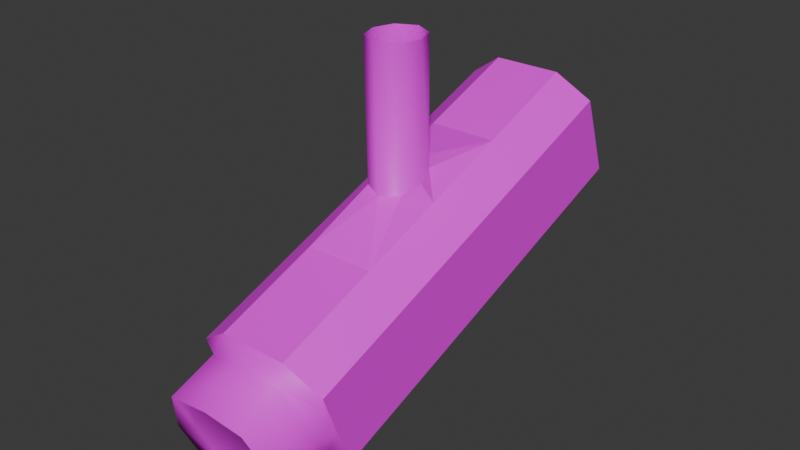# Source: camera.blend  (saved by Blender 4.2.66; exported with 4.5.12 LTS)
import bpy
from mathutils import Matrix  # noqa: F401  (used for matrix-valued properties, if any)

bpy.ops.wm.read_factory_settings(use_empty=True)
scene = bpy.context.scene
scene.name = 'Scene'

# ---- collections
col_collection = bpy.data.collections.new('Collection'); scene.collection.children.link(col_collection)

# ---- images (referenced by path relative to the original .blend; pixels are not part of the script)
import os
ASSET_DIR = os.environ.get("B2B_ASSET_DIR", "")  # directory of the original .blend (textures are referenced by path, not embedded)
HERE = os.path.dirname(os.path.abspath(__file__))  # packed textures are extracted next to this script under _unpacked/

def load_image(name, relpath, width, height, colorspace="sRGB"):
    """Load a texture the original file referenced (path relative to the .blend, or extracted next to this script)."""
    p = next((c for c in (os.path.join(HERE, relpath), os.path.join(ASSET_DIR, relpath)) if relpath and os.path.exists(c)), "")
    if p:
        img = bpy.data.images.load(p, check_existing=True)
        img.name = name
    else:  # same state as the original file: an image datablock whose file is absent (Cycles renders it pink)
        img = bpy.data.images.new(name, width, height)
        img.source = "FILE"
        img.filepath = "//" + (relpath or name)
    img.colorspace_settings.name = colorspace
    return img
img_tex = load_image('tex', 'tex.png', 1024, 1024, 'sRGB')

# ---- materials (node trees are filled in below, after node groups)
mat_material = bpy.data.materials.new('Material')
mat_material.alpha_threshold = 0.0
mat_material.use_transparent_shadow = False
mat_material.roughness = 0.5
mat_material.line_color = (0.0, 0.0, 0.0, 1.0)

# ---- material node trees
mat_material.use_nodes = True; mat_material.node_tree.nodes.clear()
_N = mat_material.node_tree.nodes; _L = mat_material.node_tree.links
n0 = _N.new('ShaderNodeOutputMaterial'); n0.name = 'Material Output'; n0.location = (300, 300)
n1 = _N.new('ShaderNodeBsdfPrincipled'); n1.name = 'Principled BSDF'; n1.location = (10, 300)
n1.inputs[3].default_value = 1.45
n2 = _N.new('ShaderNodeTexImage'); n2.name = 'Image Texture'; n2.location = (-360, 287)
n2.image = img_tex
_L.new(n1.outputs[0], n0.inputs[0])
_L.new(n2.outputs[0], n1.inputs[0])
n0.is_active_output = True

# ---- world
world_world = bpy.data.worlds.new('World'); scene.world = world_world
world_world.use_nodes = True; world_world.node_tree.nodes.clear()
_N = world_world.node_tree.nodes; _L = world_world.node_tree.links
n0 = _N.new('ShaderNodeOutputWorld'); n0.name = 'World Output'; n0.location = (300, 300)
n1 = _N.new('ShaderNodeBackground'); n1.name = 'Background'; n1.location = (10, 300)
n1.inputs[0].default_value = (0.05088, 0.05088, 0.05088, 1.0)
_L.new(n1.outputs[0], n0.inputs[0])
n0.is_active_output = True
world_world.color = (0.05088, 0.05088, 0.05088)
world_world.sun_shadow_jitter_overblur = 0.0

# ---- meshes
me_cube = bpy.data.meshes.new('Cube')
me_cube.from_pydata([(-0.0634, -0.1319, -0.2986), (-0.0634, -0.1592, -0.2234), (-0.0634, -0.1455, -0.261), (-4.841e-08, -0.1239, -0.3206), (-0.0634, 0.04391, -0.2347), (-3.042e-08, -0.1672, -0.2015), (-0.0634, 0.01654, -0.1595), (-0.0634, 0.03022, -0.1971), (-3.875e-08, 0.0519, -0.2566), (-0.0634, -0.1524, -0.2422), (-0.0634, -0.03556, -0.2636), (-0.0317, -0.1672, -0.2015), (-0.0634, -0.1387, -0.2798), (-0.0317, -0.1239, -0.3206), (-0.0634, -0.06293, -0.1884), (-0.0634, -0.04924, -0.226), (-0.0634, 0.02338, -0.1783), (-0.0634, 0.03706, -0.2159), (-2.513e-08, -0.07093, -0.1664), (-0.0317, 0.008538, -0.1375), (-0.0556, -0.1569, -0.2652), (-3.225e-08, -0.1757, -0.2136), (-4.783e-08, -0.1382, -0.3168), (-4.312e-08, -0.02756, -0.2856), (-0.0317, 0.0519, -0.2566), (-0.0317, -0.02756, -0.2856), (-0.03801, -0.1405, -0.3103), (-0.03801, -0.1734, -0.2201), (-0.0634, -0.05609, -0.2072), (-0.0634, -0.0424, -0.2448), (-0.0317, -0.07093, -0.1664), (-1.964e-08, -0.02323, -0.13), (-0.02405, 0.002426, -0.1207), (-0.01775, -0.01499, -0.127), (-0.0634, 0.2197, -0.1707), (-0.0634, 0.1923, -0.09549), (-0.0634, 0.206, -0.1331), (-2.909e-08, 0.2277, -0.1927), (-1.11e-08, 0.1843, -0.07352), (-2.01e-08, 0.206, -0.1331), (-0.0634, 0.1991, -0.1143), (-0.0634, 0.1234, -0.2057), (-0.0317, 0.1843, -0.07352), (-0.0634, 0.2128, -0.1519), (-0.0317, 0.2277, -0.1927), (-0.0634, 0.096, -0.1305), (-0.0634, 0.1097, -0.1681), (-1.639e-08, 0.088, -0.1086), (-0.0556, 0.206, -0.1331), (-1.231e-08, 0.1872, -0.08151), (-2.789e-08, 0.2248, -0.1847), (-3.438e-08, 0.1314, -0.2277), (-0.0317, 0.1314, -0.2277), (-0.03801, 0.2224, -0.1782), (-0.03801, 0.1896, -0.08801), (-0.0634, 0.1028, -0.1493), (-0.0634, 0.1165, -0.1869), (-0.0317, 0.088, -0.1086), (-1.682e-08, 0.02808, -0.1114), (-0.01775, 0.01984, -0.1144), (-0.0556, -0.2003, -0.281), (-3.464e-08, -0.2191, -0.2294), (-5.021e-08, -0.1815, -0.3326), (-0.03801, -0.1839, -0.3261), (-0.03801, -0.2167, -0.2359), (-4.212e-08, -0.1947, -0.2789), (-0.04056, -0.1947, -0.2789), (-3.644e-08, -0.2084, -0.2413), (-4.78e-08, -0.181, -0.3166), (-0.02773, -0.1828, -0.3118), (-0.02773, -0.2067, -0.2461), (0.0, -0.0273, 0.0), (-0.02405, 0.0, 3.631e-09), (-0.01775, -0.01854, 2.681e-09), (0.0, 0.0273, 0.0), (-0.01775, 0.01854, 2.681e-09), (0.0634, -0.1319, -0.2986), (0.0634, -0.1592, -0.2234), (0.0634, -0.1455, -0.261), (0.0634, 0.04391, -0.2347), (0.0634, 0.01654, -0.1595), (0.0634, 0.03022, -0.1971), (0.0634, -0.1524, -0.2422), (0.0634, -0.03556, -0.2636), (0.0317, -0.1672, -0.2015), (0.0634, -0.1387, -0.2798), (0.0317, -0.1239, -0.3206), (0.0634, -0.06293, -0.1884), (0.0634, -0.04924, -0.226), (0.0634, 0.02338, -0.1783), (0.0634, 0.03706, -0.2159), (0.0317, 0.008538, -0.1375), (0.0556, -0.1569, -0.2652), (0.0317, 0.0519, -0.2566), (0.0317, -0.02756, -0.2856), (0.03801, -0.1405, -0.3103), (0.03801, -0.1734, -0.2201), (0.0634, -0.05609, -0.2072), (0.0634, -0.0424, -0.2448), (0.0317, -0.07093, -0.1664), (0.02405, 0.002426, -0.1207), (0.01775, -0.01499, -0.127), (0.0634, 0.2197, -0.1707), (0.0634, 0.1923, -0.09549), (0.0634, 0.206, -0.1331), (0.0634, 0.1991, -0.1143), (0.0634, 0.1234, -0.2057), (0.0317, 0.1843, -0.07352), (0.0634, 0.2128, -0.1519), (0.0317, 0.2277, -0.1927), (0.0634, 0.096, -0.1305), (0.0634, 0.1097, -0.1681), (0.0556, 0.206, -0.1331), (0.0317, 0.1314, -0.2277), (0.03801, 0.2224, -0.1782), (0.03801, 0.1896, -0.08801), (0.0634, 0.1028, -0.1493), (0.0634, 0.1165, -0.1869), (0.0317, 0.088, -0.1086), (0.01775, 0.01984, -0.1144), (0.0556, -0.2003, -0.281), (0.03801, -0.1839, -0.3261), (0.03801, -0.2167, -0.2359), (0.04056, -0.1947, -0.2789), (0.02773, -0.1828, -0.3118), (0.02773, -0.2067, -0.2461), (0.02405, 0.0, -3.631e-09), (0.01775, -0.01854, -2.681e-09), (0.01775, 0.01854, -2.681e-09)], [], [(30, 14, 1, 11), (29, 10, 0, 12), (28, 15, 2, 9), (20, 26, 63, 60), (26, 13, 3, 22), (25, 23, 3, 13), (10, 25, 13, 0), (4, 24, 25, 10), (24, 8, 23, 25), (21, 27, 64, 61), (2, 12, 26, 20), (12, 0, 13, 26), (11, 27, 21, 5), (1, 9, 27, 11), (9, 2, 20, 27), (14, 28, 9, 1), (6, 16, 28, 14), (16, 7, 15, 28), (15, 29, 12, 2), (7, 17, 29, 15), (17, 4, 10, 29), (18, 30, 11, 5), (19, 30, 33, 32), (19, 6, 14, 30), (30, 18, 31, 33), (57, 42, 35, 45), (56, 43, 34, 41), (55, 40, 36, 46), (54, 49, 39, 48), (53, 50, 37, 44), (52, 44, 37, 51), (41, 34, 44, 52), (4, 41, 52, 24), (24, 52, 51, 8), (48, 39, 50, 53), (36, 48, 53, 43), (43, 53, 44, 34), (42, 38, 49, 54), (35, 42, 54, 40), (40, 54, 48, 36), (45, 35, 40, 55), (6, 45, 55, 16), (16, 55, 46, 7), (46, 36, 43, 56), (7, 46, 56, 17), (17, 56, 41, 4), (47, 38, 42, 57), (19, 32, 59, 57), (19, 57, 45, 6), (58, 59, 75, 74), (57, 59, 58, 47), (60, 63, 69, 66), (64, 60, 66, 70), (26, 22, 62, 63), (27, 20, 60, 64), (70, 66, 65, 67), (66, 69, 68, 65), (61, 64, 70, 67), (63, 62, 68, 69), (32, 33, 73, 72), (59, 32, 72, 75), (33, 31, 71, 73), (99, 84, 77, 87), (98, 85, 76, 83), (97, 82, 78, 88), (92, 120, 121, 95), (95, 22, 3, 86), (94, 86, 3, 23), (83, 76, 86, 94), (79, 83, 94, 93), (93, 94, 23, 8), (21, 61, 122, 96), (78, 92, 95, 85), (85, 95, 86, 76), (84, 5, 21, 96), (77, 84, 96, 82), (82, 96, 92, 78), (87, 77, 82, 97), (80, 87, 97, 89), (89, 97, 88, 81), (88, 78, 85, 98), (81, 88, 98, 90), (90, 98, 83, 79), (18, 5, 84, 99), (91, 100, 101, 99), (91, 99, 87, 80), (99, 101, 31, 18), (118, 110, 103, 107), (117, 106, 102, 108), (116, 111, 104, 105), (115, 112, 39, 49), (114, 109, 37, 50), (113, 51, 37, 109), (106, 113, 109, 102), (79, 93, 113, 106), (93, 8, 51, 113), (112, 114, 50, 39), (104, 108, 114, 112), (108, 102, 109, 114), (107, 115, 49, 38), (103, 105, 115, 107), (105, 104, 112, 115), (110, 116, 105, 103), (80, 89, 116, 110), (89, 81, 111, 116), (111, 117, 108, 104), (81, 90, 117, 111), (90, 79, 106, 117), (47, 118, 107, 38), (91, 118, 119, 100), (91, 80, 110, 118), (58, 74, 128, 119), (118, 47, 58, 119), (120, 123, 124, 121), (122, 125, 123, 120), (95, 121, 62, 22), (96, 122, 120, 92), (125, 67, 65, 123), (123, 65, 68, 124), (61, 67, 125, 122), (121, 124, 68, 62), (100, 126, 127, 101), (119, 128, 126, 100), (101, 127, 71, 31)])
me_cube.polygons.foreach_set('use_smooth', [0, 0, 0, 1, 1, 0, 0, 0, 0, 1, 1, 1, 1, 1, 1, 0, 0, 0, 0, 0, 0, 0, 0, 0, 0, 0, 0, 0, 0, 0, 0, 0, 0, 0, 0, 0, 0, 0, 0, 0, 0, 0, 0, 0, 0, 0, 0, 0, 0, 1, 0, 1, 1, 1, 1, 1, 1, 1, 1, 1, 1, 1, 0, 0, 0, 1, 1, 0, 0, 0, 0, 1, 1, 1, 1, 1, 1, 0, 0, 0, 0, 0, 0, 0, 0, 0, 0, 0, 0, 0, 0, 0, 0, 0, 0, 0, 0, 0, 0, 0, 0, 0, 0, 0, 0, 0, 0, 0, 0, 0, 0, 1, 0, 1, 1, 1, 1, 1, 1, 1, 1, 1, 1, 1])
_uv = me_cube.uv_layers.new(name='UVMap')
_uv.uv.foreach_set('vector', [0.7117, 0.2402, 0.7317, 0.2922, 0.6193, 0.3351, 0.5935, 0.2973, 0.7551, 0.3688, 0.7616, 0.3957, 0.644, 0.4217, 0.635, 0.4012, 0.7406, 0.3185, 0.7482, 0.3435, 0.6283, 0.3791, 0.6224, 0.357, 0.6118, 0.3838, 0.6206, 0.4489, 0.5685, 0.444, 0.5612, 0.398, 0.6206, 0.4489, 0.6408, 0.4671, 0.6331, 0.5082, 0.611, 0.503, 0.7726, 0.4512, 0.78, 0.4971, 0.6331, 0.5082, 0.6408, 0.4671, 0.7616, 0.3957, 0.7726, 0.4512, 0.6408, 0.4671, 0.644, 0.4217, 0.8772, 0.3661, 0.8917, 0.4228, 0.7726, 0.4512, 0.7616, 0.3957, 0.8917, 0.4228, 0.9027, 0.4687, 0.78, 0.4971, 0.7726, 0.4512, 0.549, 0.2817, 0.5853, 0.3236, 0.5434, 0.3549, 0.5014, 0.3295, 0.6283, 0.3791, 0.635, 0.4012, 0.6206, 0.4489, 0.6118, 0.3838, 0.635, 0.4012, 0.644, 0.4217, 0.6408, 0.4671, 0.6206, 0.4489, 0.5935, 0.2973, 0.5853, 0.3236, 0.549, 0.2817, 0.5654, 0.2656, 0.6193, 0.3351, 0.6224, 0.357, 0.5853, 0.3236, 0.5935, 0.2973, 0.6224, 0.357, 0.6283, 0.3791, 0.6118, 0.3838, 0.5853, 0.3236, 0.7317, 0.2922, 0.7406, 0.3185, 0.6224, 0.357, 0.6193, 0.3351, 0.8449, 0.2563, 0.8533, 0.2836, 0.7406, 0.3185, 0.7317, 0.2922, 0.8533, 0.2836, 0.8615, 0.3108, 0.7482, 0.3435, 0.7406, 0.3185, 0.7482, 0.3435, 0.7551, 0.3688, 0.635, 0.4012, 0.6283, 0.3791, 0.8615, 0.3108, 0.8695, 0.3383, 0.7551, 0.3688, 0.7482, 0.3435, 0.8695, 0.3383, 0.8772, 0.3661, 0.7616, 0.3957, 0.7551, 0.3688, 0.6918, 0.2006, 0.7117, 0.2402, 0.5935, 0.2973, 0.5654, 0.2656, 0.8273, 0.2021, 0.7117, 0.2402, 0.7932, 0.1768, 0.8226, 0.1773, 0.8273, 0.2021, 0.8449, 0.2563, 0.7317, 0.2922, 0.7117, 0.2402, 0.7117, 0.2402, 0.6918, 0.2006, 0.7678, 0.1624, 0.7932, 0.1768, 0.2674, 0.7709, 0.1549, 0.7257, 0.177, 0.6922, 0.2815, 0.7171, 0.2919, 0.6412, 0.1793, 0.6339, 0.1834, 0.6153, 0.293, 0.6163, 0.2863, 0.6907, 0.1758, 0.674, 0.1758, 0.6539, 0.2897, 0.6661, 0.1542, 0.7064, 0.11, 0.7411, 0.08698, 0.6465, 0.1672, 0.6532, 0.1629, 0.5982, 0.1254, 0.5581, 0.1356, 0.5476, 0.1663, 0.5795, 0.2908, 0.5593, 0.1663, 0.5795, 0.1356, 0.5476, 0.2862, 0.5113, 0.293, 0.6163, 0.1834, 0.6153, 0.1663, 0.5795, 0.2908, 0.5593, 0.4101, 0.6227, 0.293, 0.6163, 0.2908, 0.5593, 0.4139, 0.5633, 0.4139, 0.5633, 0.2908, 0.5593, 0.2862, 0.5113, 0.4158, 0.5147, 0.1672, 0.6532, 0.08698, 0.6465, 0.1254, 0.5581, 0.1629, 0.5982, 0.1758, 0.6539, 0.1672, 0.6532, 0.1629, 0.5982, 0.1793, 0.6339, 0.1793, 0.6339, 0.1629, 0.5982, 0.1663, 0.5795, 0.1834, 0.6153, 0.1549, 0.7257, 0.1187, 0.7534, 0.11, 0.7411, 0.1542, 0.7064, 0.177, 0.6922, 0.1549, 0.7257, 0.1542, 0.7064, 0.1758, 0.674, 0.1758, 0.674, 0.1542, 0.7064, 0.1672, 0.6532, 0.1758, 0.6539, 0.2815, 0.7171, 0.177, 0.6922, 0.1758, 0.674, 0.2863, 0.6907, 0.3963, 0.7355, 0.2815, 0.7171, 0.2863, 0.6907, 0.4004, 0.7075, 0.4004, 0.7075, 0.2863, 0.6907, 0.2897, 0.6661, 0.4041, 0.6795, 0.2897, 0.6661, 0.1758, 0.6539, 0.1793, 0.6339, 0.2919, 0.6412, 0.4041, 0.6795, 0.2897, 0.6661, 0.2919, 0.6412, 0.4074, 0.6513, 0.4074, 0.6513, 0.2919, 0.6412, 0.293, 0.6163, 0.4101, 0.6227, 0.2515, 0.812, 0.1187, 0.7534, 0.1549, 0.7257, 0.2674, 0.7709, 0.3867, 0.7916, 0.387, 0.8153, 0.3587, 0.8229, 0.2674, 0.7709, 0.3867, 0.7916, 0.2674, 0.7709, 0.2815, 0.7171, 0.3963, 0.7355, 0.3325, 0.8399, 0.3587, 0.8229, 0.391, 0.9946, 0.3625, 0.9998, 0.2674, 0.7709, 0.3587, 0.8229, 0.3325, 0.8399, 0.2515, 0.812, 0.5612, 0.398, 0.5685, 0.444, 0.5507, 0.4402, 0.5471, 0.402, 0.5434, 0.3549, 0.5612, 0.398, 0.5471, 0.402, 0.5301, 0.3675, 0.6206, 0.4489, 0.611, 0.503, 0.5461, 0.4872, 0.5685, 0.444, 0.5853, 0.3236, 0.6118, 0.3838, 0.5612, 0.398, 0.5434, 0.3549, 0.5301, 0.3675, 0.5471, 0.402, 0.4954, 0.4166, 0.4949, 0.3534, 0.5471, 0.402, 0.5507, 0.4402, 0.5282, 0.4705, 0.4954, 0.4166, 0.5014, 0.3295, 0.5434, 0.3549, 0.5301, 0.3675, 0.4949, 0.3534, 0.5685, 0.444, 0.5461, 0.4872, 0.5282, 0.4705, 0.5507, 0.4402, 0.8226, 0.1773, 0.7932, 0.1768, 0.8784, 0.01255, 0.9027, 0.02599, 0.3587, 0.8229, 0.387, 0.8153, 0.4158, 0.9906, 0.391, 0.9946, 0.7932, 0.1768, 0.7678, 0.1624, 0.8558, 0.0001713, 0.8784, 0.01255, 0.301, 0.2693, 0.1825, 0.2082, 0.2095, 0.1725, 0.322, 0.2157, 0.346, 0.1394, 0.2265, 0.1064, 0.2357, 0.08607, 0.3527, 0.1126, 0.3311, 0.1894, 0.2132, 0.1505, 0.2195, 0.1284, 0.3389, 0.1646, 0.2031, 0.1234, 0.1532, 0.1083, 0.1612, 0.06303, 0.2127, 0.05877, 0.2127, 0.05877, 0.2037, 0.005237, 0.2256, 0.0001714, 0.2329, 0.04098, 0.3639, 0.0575, 0.2329, 0.04098, 0.2256, 0.0001714, 0.3714, 0.01169, 0.3527, 0.1126, 0.2357, 0.08607, 0.2329, 0.04098, 0.3639, 0.0575, 0.4683, 0.143, 0.3527, 0.1126, 0.3639, 0.0575, 0.4836, 0.08618, 0.4836, 0.08618, 0.3639, 0.0575, 0.3714, 0.01169, 0.4945, 0.04014, 0.1382, 0.2225, 0.09289, 0.1744, 0.1347, 0.1504, 0.1754, 0.1824, 0.2195, 0.1284, 0.2031, 0.1234, 0.2127, 0.05877, 0.2265, 0.1064, 0.2265, 0.1064, 0.2127, 0.05877, 0.2329, 0.04098, 0.2357, 0.08607, 0.1825, 0.2082, 0.1539, 0.239, 0.1382, 0.2225, 0.1754, 0.1824, 0.2095, 0.1725, 0.1825, 0.2082, 0.1754, 0.1824, 0.2132, 0.1505, 0.2132, 0.1505, 0.1754, 0.1824, 0.2031, 0.1234, 0.2195, 0.1284, 0.322, 0.2157, 0.2095, 0.1725, 0.2132, 0.1505, 0.3311, 0.1894, 0.4353, 0.2529, 0.322, 0.2157, 0.3311, 0.1894, 0.4439, 0.2255, 0.4439, 0.2255, 0.3311, 0.1894, 0.3389, 0.1646, 0.4523, 0.1982, 0.3389, 0.1646, 0.2195, 0.1284, 0.2265, 0.1064, 0.346, 0.1394, 0.4523, 0.1982, 0.3389, 0.1646, 0.346, 0.1394, 0.4604, 0.1708, 0.4604, 0.1708, 0.346, 0.1394, 0.3527, 0.1126, 0.4683, 0.143, 0.2805, 0.3089, 0.1539, 0.239, 0.1825, 0.2082, 0.301, 0.2693, 0.4175, 0.3071, 0.4129, 0.3321, 0.3832, 0.3328, 0.301, 0.2693, 0.4175, 0.3071, 0.301, 0.2693, 0.322, 0.2157, 0.4353, 0.2529, 0.301, 0.2693, 0.3832, 0.3328, 0.3576, 0.3475, 0.2805, 0.3089, 0.6423, 0.7662, 0.628, 0.7127, 0.7326, 0.6871, 0.7552, 0.7205, 0.6171, 0.6367, 0.6158, 0.6117, 0.7247, 0.6107, 0.7294, 0.6289, 0.623, 0.6862, 0.6195, 0.6615, 0.7333, 0.6488, 0.7336, 0.6689, 0.7556, 0.7011, 0.742, 0.6479, 0.8232, 0.6391, 0.8007, 0.7357, 0.7446, 0.5921, 0.7401, 0.5728, 0.7702, 0.5397, 0.7808, 0.55, 0.6176, 0.5563, 0.6211, 0.5086, 0.7702, 0.5397, 0.7401, 0.5728, 0.6158, 0.6117, 0.6176, 0.5563, 0.7401, 0.5728, 0.7247, 0.6107, 0.4999, 0.6187, 0.4966, 0.5604, 0.6176, 0.5563, 0.6158, 0.6117, 0.4966, 0.5604, 0.4949, 0.5131, 0.6211, 0.5086, 0.6176, 0.5563, 0.742, 0.6479, 0.7446, 0.5921, 0.7808, 0.55, 0.8232, 0.6391, 0.7333, 0.6488, 0.7294, 0.6289, 0.7446, 0.5921, 0.742, 0.6479, 0.7294, 0.6289, 0.7247, 0.6107, 0.7401, 0.5728, 0.7446, 0.5921, 0.7552, 0.7205, 0.7556, 0.7011, 0.8007, 0.7357, 0.7921, 0.7483, 0.7326, 0.6871, 0.7336, 0.6689, 0.7556, 0.7011, 0.7552, 0.7205, 0.7336, 0.6689, 0.7333, 0.6488, 0.742, 0.6479, 0.7556, 0.7011, 0.628, 0.7127, 0.623, 0.6862, 0.7336, 0.6689, 0.7326, 0.6871, 0.5131, 0.7309, 0.5091, 0.7029, 0.623, 0.6862, 0.628, 0.7127, 0.5091, 0.7029, 0.5056, 0.675, 0.6195, 0.6615, 0.623, 0.6862, 0.6195, 0.6615, 0.6171, 0.6367, 0.7294, 0.6289, 0.7333, 0.6488, 0.5056, 0.675, 0.5025, 0.647, 0.6171, 0.6367, 0.6195, 0.6615, 0.5025, 0.647, 0.4999, 0.6187, 0.6158, 0.6117, 0.6171, 0.6367, 0.6585, 0.8075, 0.6423, 0.7662, 0.7552, 0.7205, 0.7921, 0.7483, 0.5222, 0.7882, 0.6423, 0.7662, 0.5507, 0.8195, 0.5221, 0.8121, 0.5222, 0.7882, 0.5131, 0.7309, 0.628, 0.7127, 0.6423, 0.7662, 0.5773, 0.8364, 0.5487, 0.9978, 0.52, 0.9928, 0.5507, 0.8195, 0.6423, 0.7662, 0.6585, 0.8075, 0.5773, 0.8364, 0.5507, 0.8195, 0.1532, 0.1083, 0.1393, 0.1041, 0.1435, 0.06644, 0.1612, 0.06303, 0.1347, 0.1504, 0.1219, 0.1377, 0.1393, 0.1041, 0.1532, 0.1083, 0.2127, 0.05877, 0.1612, 0.06303, 0.1397, 0.0201, 0.2037, 0.005237, 0.1754, 0.1824, 0.1347, 0.1504, 0.1532, 0.1083, 0.2031, 0.1234, 0.1219, 0.1377, 0.08698, 0.1508, 0.08869, 0.08875, 0.1393, 0.1041, 0.1393, 0.1041, 0.08869, 0.08875, 0.1217, 0.03634, 0.1435, 0.06644, 0.09289, 0.1744, 0.08698, 0.1508, 0.1219, 0.1377, 0.1347, 0.1504, 0.1612, 0.06303, 0.1435, 0.06644, 0.1217, 0.03634, 0.1397, 0.0201, 0.4129, 0.3321, 0.4945, 0.4847, 0.4701, 0.4984, 0.3832, 0.3328, 0.5507, 0.8195, 0.52, 0.9928, 0.4949, 0.989, 0.5221, 0.8121, 0.3832, 0.3328, 0.4701, 0.4984, 0.4473, 0.511, 0.3576, 0.3475])
me_cube.materials.append(mat_material)
me_cube.use_mirror_vertex_groups = False
me_cube.use_paint_bone_selection = False
me_cube.use_paint_mask = True
me_cube.update()

# ---- objects
ob_cube = bpy.data.objects.new('Cube', me_cube)

# ---- transforms, parenting, visibility, modifiers, constraints
ob_cube.location = (0.0, 0.0, 0.0)
ob_cube.lock_rotations_4d = False
ob_cube.empty_display_type = 'ARROWS'
ob_cube.lineart.crease_threshold = 0.0

# ---- collection membership
col_collection.objects.link(ob_cube)

# ---- scene / render settings (as saved in the file)
scene.frame_start = 1; scene.frame_end = 250; scene.frame_set(1)
scene.render.engine = 'BLENDER_EEVEE_NEXT'
bpy.context.view_layer.update()

# ---- added for rendering (the .blend has no active camera and no usable light): camera, sun
cam_auto = bpy.data.cameras.new('AutoCamera')
cam_auto.lens = 50.0
cam_auto.sensor_width = 36.0
cam_auto.clip_end = 1000.0
ob_auto_camera = bpy.data.objects.new('AutoCamera', cam_auto)
scene.collection.objects.link(ob_auto_camera)
ob_auto_camera.location = (0.528484, -0.629888, 0.256508)
ob_auto_camera.rotation_euler = (1.09748, -7.21219e-08, 0.694738)
scene.camera = ob_auto_camera
light_auto_sun = bpy.data.lights.new('AutoSun', 'SUN')
light_auto_sun.energy = 3.0
light_auto_sun.angle = 0.0523599
ob_auto_sun = bpy.data.objects.new('AutoSun', light_auto_sun)
scene.collection.objects.link(ob_auto_sun)
ob_auto_sun.rotation_euler = (0.872665, 0.174533, 0.523599)
bpy.context.view_layer.update()
